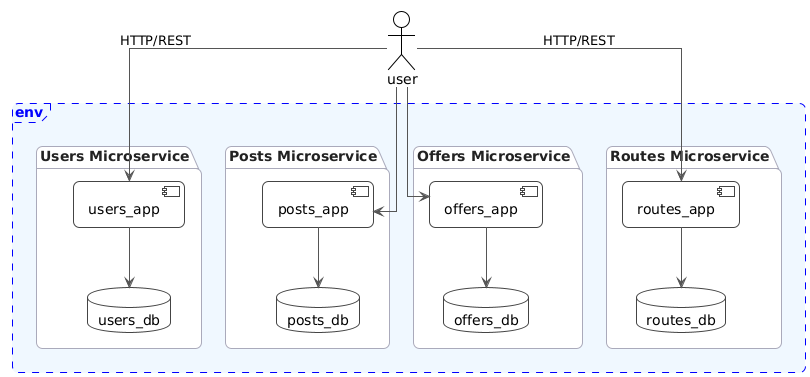

The diagram above was rendered by PlantUML. Its source (embedded in the PNG):
@startuml components
!theme plain
skinparam shadowing false
skinparam linetype ortho
skinparam roundcorner 12
skinparam ArrowThickness 1
skinparam ArrowColor #555
skinparam defaultTextAlignment center
skinparam package {
  BackgroundColor white
  BorderColor #AAB
  FontColor #222
  BorderThickness 1
}
skinparam component {
  BackgroundColor white
  BorderColor #444
}
skinparam database {
  BackgroundColor white
  BorderColor #444
}
skinparam frame {
  BackgroundColor #F0F8FF
  BorderColor #2B6CB0
  FontColor #2B6CB0
  BorderThickness 1
}

frame env #aliceblue;line:blue;line.dashed;text:blue {
package "Users Microservice" as users_pkg {
  component "users_app" as users_app
  database  "users_db"  as users_db
}

package "Posts Microservice" as posts_pkg {
  component "posts_app" as posts_app
  database  "posts_db"  as posts_db
}

package "Offers Microservice" as offers_pkg {
  component "offers_app" as offers_app
  database  "offers_db"  as offers_db
}

package "Routes Microservice" as routes_pkg {
  component "routes_app" as routes_app
  database  "routes_db"  as routes_db
}

}

' Conexiones internas (app -> su DB)
users_app  --> users_db
posts_app  --> posts_db
offers_app --> offers_db
routes_app --> routes_db

' Cliente externo
actor "user" as end_user
end_user --> users_app  : HTTP/REST
end_user --> posts_app  
end_user --> offers_app 
end_user --> routes_app : HTTP/REST
@enduml